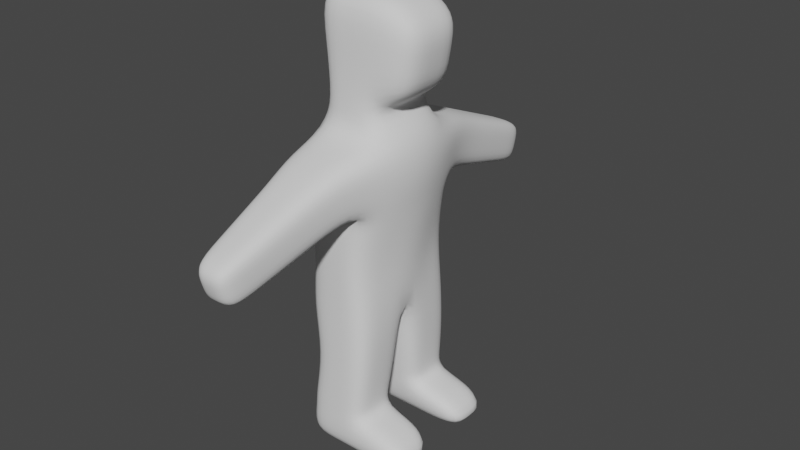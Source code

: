 # Source: test2.blend  (saved by Blender 3.3.6; exported with 4.5.12 LTS)
import bpy
from mathutils import Matrix  # noqa: F401  (used for matrix-valued properties, if any)

bpy.ops.wm.read_factory_settings(use_empty=True)
scene = bpy.context.scene
scene.name = 'Scene'

# ---- collections
col_collection = bpy.data.collections.new('Collection'); scene.collection.children.link(col_collection)

# ---- world
world_world = bpy.data.worlds.new('World'); scene.world = world_world
world_world.use_nodes = True; world_world.node_tree.nodes.clear()
_N = world_world.node_tree.nodes; _L = world_world.node_tree.links
n0 = _N.new('ShaderNodeOutputWorld'); n0.name = 'World Output'; n0.location = (300, 300)
n1 = _N.new('ShaderNodeBackground'); n1.name = 'Background'; n1.location = (10, 300)
n1.inputs[0].default_value = (0.05088, 0.05088, 0.05088, 1.0)
_L.new(n1.outputs[0], n0.inputs[0])
n0.is_active_output = True
world_world.color = (0.05088, 0.05088, 0.05088)
world_world.use_sun_shadow = False
world_world.sun_shadow_jitter_overblur = 0.0

# ---- meshes
me_plane = bpy.data.meshes.new('Plane')
me_plane.from_pydata([(-0.3834, -0.7827, -0.2407), (0.003436, -0.7118, 2.585), (-0.3907, -0.898, 3.189), (-0.3875, -0.7118, 1.395), (0.3883, -0.7118, 1.395), (0.3948, -0.898, 3.189), (0.0, 0.0, 1.395), (-0.3592, -0.449, 4.137), (-0.4278, 0.0, 3.395), (-0.4295, 0.0, 1.395), (0.4295, 0.0, 1.395), (0.5709, 0.0, 3.395), (0.0001948, -0.898, 3.189), (-0.3834, -0.7118, 2.585), (0.0001233, -0.7118, 1.395), (0.401, -0.7118, 2.585), (0.5709, 0.0, 2.585), (-0.4278, 0.0, 2.585), (0.3007, -0.7827, -0.2407), (0.0, -0.2173, -0.2407), (-0.3834, -0.2173, -0.2407), (0.3007, -0.2173, -0.2407), (0.0, -0.7827, -0.2407), (0.0003596, -2.213, 2.153), (-0.1991, -2.338, 2.587), (0.1998, -2.338, 2.587), (0.0003596, -2.338, 2.587), (-0.1991, -2.213, 2.153), (0.1998, -2.213, 2.153), (-0.3834, -0.5, -0.2407), (0.3007, -0.5, -0.2407), (-0.4093, -0.3559, 1.395), (0.0, -0.5, -0.2407), (0.05025, -0.449, 3.292), (0.5263, -0.449, 3.292), (-0.4295, -0.449, 3.292), (0.4097, -0.3559, 1.395), (-0.4262, -0.3559, 2.585), (0.5238, -0.3559, 2.585), (-0.3907, -0.8049, 2.887), (0.4099, -0.8049, 2.887), (0.6502, 0.0, 2.99), (-0.4175, 0.0, 2.99), (-0.1991, -2.276, 2.37), (0.0003596, -2.276, 2.37), (0.1998, -2.276, 2.37), (-0.4275, -0.4024, 2.939), (0.5706, -0.4024, 2.939), (-0.3592, 0.0, 4.137), (0.3325, -0.7652, 0.1638), (0.2517, 0.0, 3.568), (-0.02341, -0.449, 3.568), (0.2424, -0.449, 3.568), (-0.289, -0.449, 3.568), (-0.289, 0.0, 3.568), (0.0, 0.0, 4.707), (-0.4295, 0.0, 4.707), (0.4295, 0.0, 4.707), (0.0, -0.449, 4.707), (0.4295, -0.449, 4.707), (-0.4295, -0.449, 4.707), (-0.3325, -0.7652, 0.1638), (0.6624, 0.0, 3.716), (0.6624, -0.3657, 3.716), (0.7803, 0.0, 4.432), (0.7803, -0.3657, 4.432), (-0.3325, -0.1636, 0.1638), (0.3358, -0.449, 4.137), (-0.01171, -0.449, 4.137), (0.7214, -0.3657, 4.074), (0.7214, 0.0, 4.074), (0.3325, -0.1636, 0.1638), (0.0, -0.7652, 0.1638), (0.0, -0.1636, 0.1638), (-0.3325, -0.4644, 0.1638), (0.3325, -0.4644, 0.1638), (1.021, -0.7827, -0.2407), (1.021, -0.2173, -0.2407), (1.021, -0.5, -0.2407), (0.8107, -0.7652, 0.1047), (0.8107, -0.1636, 0.1047), (0.8107, -0.4644, 0.1047), (-0.3431, -0.7593, 0.2986), (0.3431, -0.1456, 0.2986), (0.3431, -0.4525, 0.2986), (-0.3431, -0.4525, 0.2986), (0.0, -0.1456, 0.2986), (-0.3431, -0.1456, 0.2986), (0.0, -0.7593, 0.2986), (0.3431, -0.7593, 0.2986), (0.002927, -0.7118, 2.387), (0.3664, -0.7118, 2.387), (0.5473, 0.0, 2.387), (-0.4281, 0.0, 2.387), (-0.3523, -0.7118, 2.387), (0.4858, -0.3559, 2.387), (-0.4071, -0.3559, 2.387), (0.2806, -1.618, 2.888), (0.2868, -1.462, 2.369), (0.0003596, -1.618, 2.888), (0.001844, -1.462, 2.369), (-0.2782, -1.462, 2.369), (-0.2782, -1.618, 2.888), (-0.2782, -1.54, 2.629), (0.2874, -1.54, 2.629), (0.325, -1.087, 2.477), (-0.3125, -1.087, 2.477), (-0.3177, -1.258, 3.039), (0.3209, -1.258, 3.039), (0.0003596, -1.258, 3.039), (0.002586, -1.087, 2.477), (-0.3177, -1.173, 2.758), (0.3313, -1.173, 2.758), (0.2402, -1.978, 2.738), (0.0003596, -1.978, 2.738), (0.001102, -1.838, 2.261), (-0.2386, -1.908, 2.499), (0.2436, -1.908, 2.499), (0.2433, -1.838, 2.261), (-0.2386, -1.838, 2.261), (-0.2386, -1.978, 2.738), (0.001813, -0.7118, 1.891), (0.3149, -0.7118, 1.891), (0.4817, 0.0, 1.891), (-0.4226, 0.0, 1.891), (0.3933, -0.3559, 1.891), (-0.3576, -0.3559, 1.891), (-0.307, -0.7118, 1.891), (-0.2578, -0.7355, 0.8223), (0.3956, -0.07282, 0.8223), (0.3956, -0.4042, 0.8223), (-0.2578, -0.4042, 0.8223), (0.0689, -0.07282, 0.8223), (-0.2578, -0.07282, 0.8223), (0.0689, -0.7355, 0.8223), (0.3956, -0.7355, 0.8223)], [], [(66, 73, 19, 20), (29, 32, 22, 0), (47, 34, 5, 40), (113, 114, 26, 25), (30, 21, 77, 78), (33, 35, 2, 12), (49, 72, 22, 18), (74, 66, 20, 29), (91, 15, 1, 90), (46, 35, 8, 42), (96, 37, 17, 93), (34, 33, 12, 5), (90, 1, 13, 94), (95, 38, 15, 91), (117, 113, 25, 45), (32, 30, 18, 22), (73, 71, 21, 19), (72, 61, 0, 22), (44, 26, 24, 43), (45, 25, 26, 44), (119, 115, 23, 27), (115, 118, 28, 23), (116, 119, 27, 43), (114, 120, 24, 26), (19, 21, 30, 32), (92, 16, 38, 95), (35, 33, 51, 53), (94, 13, 37, 96), (39, 2, 35, 46), (61, 74, 29, 0), (8, 35, 53, 54), (49, 18, 76, 79), (41, 11, 34, 47), (20, 19, 32, 29), (16, 41, 47, 38), (13, 39, 46, 37), (120, 116, 43, 24), (28, 45, 44, 23), (23, 44, 43, 27), (118, 117, 45, 28), (37, 46, 42, 17), (38, 47, 40, 15), (48, 7, 60, 56), (88, 82, 61, 72), (34, 11, 50, 52), (83, 84, 75, 71), (33, 34, 52, 51), (63, 62, 70, 69), (59, 67, 69, 65), (57, 55, 58, 59), (55, 56, 60, 58), (82, 85, 74, 61), (68, 67, 59, 58), (51, 52, 67, 68), (7, 68, 58, 60), (57, 59, 65, 64), (69, 70, 64, 65), (53, 51, 68, 7), (67, 52, 63, 69), (52, 50, 62, 63), (54, 53, 7, 48), (86, 83, 71, 73), (85, 87, 66, 74), (89, 88, 72, 49), (84, 89, 49, 75), (87, 86, 73, 66), (81, 79, 76, 78), (80, 81, 78, 77), (71, 75, 81, 80), (21, 71, 80, 77), (18, 30, 78, 76), (75, 49, 79, 81), (133, 132, 86, 87), (130, 135, 89, 84), (135, 134, 88, 89), (131, 133, 87, 85), (132, 129, 83, 86), (128, 131, 85, 82), (129, 130, 84, 83), (134, 128, 82, 88), (127, 94, 96, 126), (123, 92, 95, 125), (125, 95, 91, 122), (121, 90, 94, 127), (126, 96, 93, 124), (122, 91, 90, 121), (105, 112, 104, 98), (107, 111, 103, 102), (109, 107, 102, 99), (111, 106, 101, 103), (110, 105, 98, 100), (106, 110, 100, 101), (112, 108, 97, 104), (108, 109, 99, 97), (5, 12, 109, 108), (40, 5, 108, 112), (13, 1, 110, 106), (1, 15, 105, 110), (39, 13, 106, 111), (12, 2, 107, 109), (2, 39, 111, 107), (15, 40, 112, 105), (98, 104, 117, 118), (102, 103, 116, 120), (99, 102, 120, 114), (103, 101, 119, 116), (100, 98, 118, 115), (101, 100, 115, 119), (104, 97, 113, 117), (97, 99, 114, 113), (4, 122, 121, 14), (31, 126, 124, 9), (14, 121, 127, 3), (36, 125, 122, 4), (10, 123, 125, 36), (3, 127, 126, 31), (14, 3, 128, 134), (10, 36, 130, 129), (3, 31, 131, 128), (6, 10, 129, 132), (31, 9, 133, 131), (4, 14, 134, 135), (36, 4, 135, 130), (9, 6, 132, 133)])
me_plane.polygons.foreach_set('use_smooth', [True] * 124)
_k = {(1, 15): 1.0, (1, 13): 1.0}
me_plane.attributes.new('crease_edge', 'FLOAT', 'EDGE').data.foreach_set('value', [_k.get((min(e.vertices), max(e.vertices)), 0.0) for e in me_plane.edges])
_uv = me_plane.uv_layers.new(name='UVMap')
_uv.uv.foreach_set('vector', [0.0, 0.0, 0.0, 0.0, 0.0, 0.0, 0.0, 0.0, 0.125, 0.6875, 0.25, 0.6875, 0.25, 0.75, 0.125, 0.75, 0.5625, 0.6875, 0.625, 0.6875, 0.625, 0.75, 0.5625, 0.75, 0.625, 0.75, 0.75, 0.75, 0.75, 0.75, 0.625, 0.75, 0.375, 0.6875, 0.375, 0.625, 0.375, 0.625, 0.375, 0.6875, 0.75, 0.6875, 0.875, 0.6875, 0.875, 0.75, 0.75, 0.75, 0.375, 0.75, 0.375, 0.875, 0.375, 0.875, 0.375, 0.75, 0.375, 0.0625, 0.375, 0.125, 0.375, 0.125, 0.375, 0.0625, 0.4792, 0.75, 0.5, 0.75, 0.5, 0.875, 0.4792, 0.875, 0.5625, 0.0625, 0.625, 0.0625, 0.625, 0.125, 0.5625, 0.125, 0.4792, 0.0625, 0.5, 0.0625, 0.5, 0.125, 0.4792, 0.125, 0.625, 0.6875, 0.75, 0.6875, 0.75, 0.75, 0.625, 0.75, 0.4792, 0.875, 0.5, 0.875, 0.5, 1.0, 0.4792, 1.0, 0.4792, 0.6875, 0.5, 0.6875, 0.5, 0.75, 0.4792, 0.75, 0.5625, 0.75, 0.625, 0.75, 0.625, 0.75, 0.5625, 0.75, 0.25, 0.6875, 0.375, 0.6875, 0.375, 0.75, 0.25, 0.75, 0.0, 0.0, 0.0, 0.0, 0.0, 0.0, 0.0, 0.0, 0.375, 0.875, 0.375, 1.0, 0.375, 1.0, 0.375, 0.875, 0.5625, 0.875, 0.625, 0.875, 0.625, 1.0, 0.5625, 1.0, 0.5625, 0.75, 0.625, 0.75, 0.625, 0.875, 0.5625, 0.875, 0.5, 1.0, 0.5, 0.875, 0.5, 0.875, 0.5, 1.0, 0.5, 0.875, 0.5, 0.75, 0.5, 0.75, 0.5, 0.875, 0.5625, 0.0, 0.5, 0.0, 0.5, 0.0, 0.5625, 0.0, 0.75, 0.75, 0.875, 0.75, 0.875, 0.75, 0.75, 0.75, 0.25, 0.625, 0.375, 0.625, 0.375, 0.6875, 0.25, 0.6875, 0.4792, 0.625, 0.5, 0.625, 0.5, 0.6875, 0.4792, 0.6875, 0.875, 0.6875, 0.75, 0.6875, 0.75, 0.6875, 0.875, 0.6875, 0.4792, 0.0, 0.5, 0.0, 0.5, 0.0625, 0.4792, 0.0625, 0.5625, 0.0, 0.625, 0.0, 0.625, 0.0625, 0.5625, 0.0625, 0.375, 0.0, 0.375, 0.0625, 0.375, 0.0625, 0.375, 0.0, 0.625, 0.125, 0.625, 0.0625, 0.625, 0.0625, 0.625, 0.125, 0.375, 0.75, 0.375, 0.75, 0.375, 0.75, 0.375, 0.75, 0.5625, 0.625, 0.625, 0.625, 0.625, 0.6875, 0.5625, 0.6875, 0.125, 0.625, 0.25, 0.625, 0.25, 0.6875, 0.125, 0.6875, 0.5, 0.625, 0.5625, 0.625, 0.5625, 0.6875, 0.5, 0.6875, 0.5, 0.0, 0.5625, 0.0, 0.5625, 0.0625, 0.5, 0.0625, 0.625, 0.0, 0.5625, 0.0, 0.5625, 0.0, 0.625, 0.0, 0.5, 0.75, 0.5625, 0.75, 0.5625, 0.875, 0.5, 0.875, 0.5, 0.875, 0.5625, 0.875, 0.5625, 1.0, 0.5, 1.0, 0.5, 0.75, 0.5625, 0.75, 0.5625, 0.75, 0.5, 0.75, 0.5, 0.0625, 0.5625, 0.0625, 0.5625, 0.125, 0.5, 0.125, 0.5, 0.6875, 0.5625, 0.6875, 0.5625, 0.75, 0.5, 0.75, 0.625, 0.125, 0.625, 0.0625, 0.625, 0.0625, 0.625, 0.125, 0.375, 0.875, 0.375, 1.0, 0.375, 1.0, 0.375, 0.875, 0.625, 0.6875, 0.625, 0.625, 0.625, 0.625, 0.625, 0.6875, 0.375, 0.625, 0.375, 0.6875, 0.375, 0.6875, 0.375, 0.625, 0.75, 0.6875, 0.625, 0.6875, 0.625, 0.6875, 0.75, 0.6875, 0.625, 0.6875, 0.625, 0.625, 0.625, 0.625, 0.625, 0.6875, 0.625, 0.6875, 0.625, 0.6875, 0.625, 0.6875, 0.625, 0.6875, 0.625, 0.625, 0.75, 0.625, 0.75, 0.6875, 0.625, 0.6875, 0.75, 0.625, 0.875, 0.625, 0.875, 0.6875, 0.75, 0.6875, 0.375, 0.0, 0.375, 0.0625, 0.375, 0.0625, 0.375, 0.0, 0.75, 0.6875, 0.625, 0.6875, 0.625, 0.6875, 0.75, 0.6875, 0.75, 0.6875, 0.625, 0.6875, 0.625, 0.6875, 0.75, 0.6875, 0.875, 0.6875, 0.75, 0.6875, 0.75, 0.6875, 0.875, 0.6875, 0.625, 0.625, 0.625, 0.6875, 0.625, 0.6875, 0.625, 0.625, 0.625, 0.6875, 0.625, 0.625, 0.625, 0.625, 0.625, 0.6875, 0.875, 0.6875, 0.75, 0.6875, 0.75, 0.6875, 0.875, 0.6875, 0.625, 0.6875, 0.625, 0.6875, 0.625, 0.6875, 0.625, 0.6875, 0.625, 0.6875, 0.625, 0.625, 0.625, 0.625, 0.625, 0.6875, 0.625, 0.125, 0.625, 0.0625, 0.625, 0.0625, 0.625, 0.125, 0.0, 0.0, 0.0, 0.0, 0.0, 0.0, 0.0, 0.0, 0.375, 0.0625, 0.375, 0.125, 0.375, 0.125, 0.375, 0.0625, 0.375, 0.75, 0.375, 0.875, 0.375, 0.875, 0.375, 0.75, 0.375, 0.6875, 0.375, 0.75, 0.375, 0.75, 0.375, 0.6875, 0.0, 0.0, 0.0, 0.0, 0.0, 0.0, 0.0, 0.0, 0.375, 0.6875, 0.375, 0.75, 0.375, 0.75, 0.375, 0.6875, 0.375, 0.625, 0.375, 0.6875, 0.375, 0.6875, 0.375, 0.625, 0.375, 0.625, 0.375, 0.6875, 0.375, 0.6875, 0.375, 0.625, 0.0, 0.0, 0.0, 0.0, 0.0, 0.0, 0.0, 0.0, 0.375, 0.75, 0.375, 0.6875, 0.375, 0.6875, 0.375, 0.75, 0.375, 0.6875, 0.375, 0.75, 0.375, 0.75, 0.375, 0.6875, 0.0, 0.0, 0.0, 0.0, 0.0, 0.0, 0.0, 0.0, 0.375, 0.6875, 0.375, 0.75, 0.375, 0.75, 0.375, 0.6875, 0.375, 0.75, 0.375, 0.875, 0.375, 0.875, 0.375, 0.75, 0.375, 0.0625, 0.375, 0.125, 0.375, 0.125, 0.375, 0.0625, 0.0, 0.0, 0.0, 0.0, 0.0, 0.0, 0.0, 0.0, 0.375, 0.0, 0.375, 0.0625, 0.375, 0.0625, 0.375, 0.0, 0.375, 0.625, 0.375, 0.6875, 0.375, 0.6875, 0.375, 0.625, 0.375, 0.875, 0.375, 1.0, 0.375, 1.0, 0.375, 0.875, 0.4271, 0.0, 0.4792, 0.0, 0.4792, 0.0625, 0.4271, 0.0625, 0.4271, 0.625, 0.4792, 0.625, 0.4792, 0.6875, 0.4271, 0.6875, 0.4271, 0.6875, 0.4792, 0.6875, 0.4792, 0.75, 0.4271, 0.75, 0.4271, 0.875, 0.4792, 0.875, 0.4792, 1.0, 0.4271, 1.0, 0.4271, 0.0625, 0.4792, 0.0625, 0.4792, 0.125, 0.4271, 0.125, 0.4271, 0.75, 0.4792, 0.75, 0.4792, 0.875, 0.4271, 0.875, 0.5, 0.75, 0.5625, 0.75, 0.5625, 0.75, 0.5, 0.75, 0.625, 0.0, 0.5625, 0.0, 0.5625, 0.0, 0.625, 0.0, 0.75, 0.75, 0.875, 0.75, 0.875, 0.75, 0.75, 0.75, 0.5625, 0.0, 0.5, 0.0, 0.5, 0.0, 0.5625, 0.0, 0.5, 0.875, 0.5, 0.75, 0.5, 0.75, 0.5, 0.875, 0.5, 1.0, 0.5, 0.875, 0.5, 0.875, 0.5, 1.0, 0.5625, 0.75, 0.625, 0.75, 0.625, 0.75, 0.5625, 0.75, 0.625, 0.75, 0.75, 0.75, 0.75, 0.75, 0.625, 0.75, 0.625, 0.75, 0.75, 0.75, 0.75, 0.75, 0.625, 0.75, 0.5625, 0.75, 0.625, 0.75, 0.625, 0.75, 0.5625, 0.75, 0.5, 1.0, 0.5, 0.875, 0.5, 0.875, 0.5, 1.0, 0.5, 0.875, 0.5, 0.75, 0.5, 0.75, 0.5, 0.875, 0.5625, 0.0, 0.5, 0.0, 0.5, 0.0, 0.5625, 0.0, 0.75, 0.75, 0.875, 0.75, 0.875, 0.75, 0.75, 0.75, 0.625, 0.0, 0.5625, 0.0, 0.5625, 0.0, 0.625, 0.0, 0.5, 0.75, 0.5625, 0.75, 0.5625, 0.75, 0.5, 0.75, 0.5, 0.75, 0.5625, 0.75, 0.5625, 0.75, 0.5, 0.75, 0.625, 0.0, 0.5625, 0.0, 0.5625, 0.0, 0.625, 0.0, 0.75, 0.75, 0.875, 0.75, 0.875, 0.75, 0.75, 0.75, 0.5625, 0.0, 0.5, 0.0, 0.5, 0.0, 0.5625, 0.0, 0.5, 0.875, 0.5, 0.75, 0.5, 0.75, 0.5, 0.875, 0.5, 1.0, 0.5, 0.875, 0.5, 0.875, 0.5, 1.0, 0.5625, 0.75, 0.625, 0.75, 0.625, 0.75, 0.5625, 0.75, 0.625, 0.75, 0.75, 0.75, 0.75, 0.75, 0.625, 0.75, 0.375, 0.75, 0.4271, 0.75, 0.4271, 0.875, 0.375, 0.875, 0.375, 0.0625, 0.4271, 0.0625, 0.4271, 0.125, 0.375, 0.125, 0.375, 0.875, 0.4271, 0.875, 0.4271, 1.0, 0.375, 1.0, 0.375, 0.6875, 0.4271, 0.6875, 0.4271, 0.75, 0.375, 0.75, 0.375, 0.625, 0.4271, 0.625, 0.4271, 0.6875, 0.375, 0.6875, 0.375, 0.0, 0.4271, 0.0, 0.4271, 0.0625, 0.375, 0.0625, 0.375, 0.875, 0.375, 1.0, 0.375, 1.0, 0.375, 0.875, 0.375, 0.625, 0.375, 0.6875, 0.375, 0.6875, 0.375, 0.625, 0.375, 0.0, 0.375, 0.0625, 0.375, 0.0625, 0.375, 0.0, 0.0, 0.0, 0.0, 0.0, 0.0, 0.0, 0.0, 0.0, 0.375, 0.0625, 0.375, 0.125, 0.375, 0.125, 0.375, 0.0625, 0.375, 0.75, 0.375, 0.875, 0.375, 0.875, 0.375, 0.75, 0.375, 0.6875, 0.375, 0.75, 0.375, 0.75, 0.375, 0.6875, 0.0, 0.0, 0.0, 0.0, 0.0, 0.0, 0.0, 0.0])
me_plane.update()

# ---- objects
ob_plane = bpy.data.objects.new('Plane', me_plane)

# ---- transforms, parenting, visibility, modifiers, constraints
ob_plane.location = (0.0, 0.0, 0.0)
_m = ob_plane.modifiers.new('Mirror', 'MIRROR')
_m.use_axis = (False, True, False)
_m = ob_plane.modifiers.new('Subdivision', 'SUBSURF')
_m.levels = 2

# ---- collection membership
col_collection.objects.link(ob_plane)

# ---- scene / render settings (as saved in the file)
scene.frame_start = 1; scene.frame_end = 250; scene.frame_set(1)
scene.render.engine = 'BLENDER_EEVEE_NEXT'
scene.cycles.sampling_pattern = 'TABULATED_SOBOL'
scene.cycles.use_light_tree = False
scene.view_settings.view_transform = 'Filmic'
bpy.context.view_layer.update()

# ---- added for rendering (the .blend has no active camera and no usable light): camera, sun
cam_auto = bpy.data.cameras.new('AutoCamera')
cam_auto.lens = 50.0
cam_auto.sensor_width = 36.0
cam_auto.clip_end = 1000.0
ob_auto_camera = bpy.data.objects.new('AutoCamera', cam_auto)
scene.collection.objects.link(ob_auto_camera)
ob_auto_camera.location = (6.73594, -7.72821, 7.38512)
ob_auto_camera.rotation_euler = (1.09748, -7.21219e-08, 0.694738)
scene.camera = ob_auto_camera
light_auto_sun = bpy.data.lights.new('AutoSun', 'SUN')
light_auto_sun.energy = 3.0
light_auto_sun.angle = 0.0523599
ob_auto_sun = bpy.data.objects.new('AutoSun', light_auto_sun)
scene.collection.objects.link(ob_auto_sun)
ob_auto_sun.rotation_euler = (0.872665, 0.174533, 0.523599)
bpy.context.view_layer.update()
